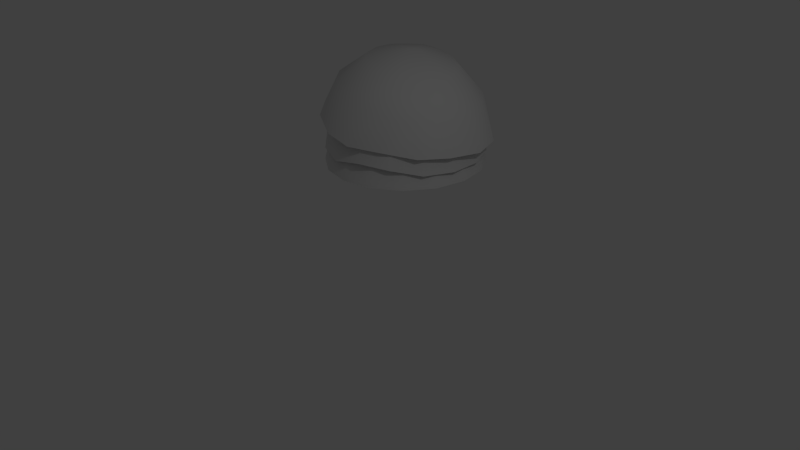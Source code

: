 # Source: bush1.blend  (saved by Blender 2.79.0; exported with 4.5.12 LTS)
import bpy
from mathutils import Matrix  # noqa: F401  (used for matrix-valued properties, if any)

bpy.ops.wm.read_factory_settings(use_empty=True)
scene = bpy.context.scene
scene.name = 'Scene'

# ---- collections
col_collection_1 = bpy.data.collections.new('Collection 1'); scene.collection.children.link(col_collection_1)

# ---- materials (node trees are filled in below, after node groups)
mat_material = bpy.data.materials.new('Material')
mat_material.alpha_threshold = 0.0
mat_material.use_transparent_shadow = False
mat_material.roughness = 0.5
mat_material.specular_intensity = 0.0

# ---- material node trees

# ---- world
world_world = bpy.data.worlds.new('World'); scene.world = world_world
world_world.color = (0.05088, 0.05088, 0.05088)
world_world.use_sun_shadow = False
world_world.sun_shadow_jitter_overblur = 0.0
world_world.cycles.sampling_method = 'NONE'
world_world.cycles.sample_map_resolution = 256

# ---- cameras
cam_camera = bpy.data.cameras.new('Camera')
cam_camera.clip_end = 100.0
cam_camera.lens = 35.0
cam_camera.sensor_width = 32.0
cam_camera.sensor_height = 18.0
cam_camera.ortho_scale = 7.314
cam_camera.dof.focus_distance = 0.0
cam_camera.dof.aperture_fstop = 128.0

# ---- lights
light_lamp = bpy.data.lights.new('Lamp', 'POINT')
light_lamp.transmission_factor = 0.0
light_lamp.cutoff_distance = 30.0
light_lamp.energy = 100.0
light_lamp.shadow_buffer_clip_start = 1.001
light_lamp.shadow_soft_size = 0.1
light_lamp.shadow_maximum_resolution = 0.006
light_lamp.use_absolute_resolution = True
light_lamp.cycles.use_multiple_importance_sampling = False

# ---- meshes
me_cone = bpy.data.meshes.new('Cone')
me_cone.from_pydata([(-0.006258, 0.7618, 0.6609), (0.297, 0.7171, 0.6324), (0.5489, 0.5489, 0.6324), (0.7171, 0.297, 0.6324), (0.7762, 1.236e-07, 0.6324), (-0.006483, 0.0007718, 0.8501), (0.7576, -0.2922, 0.5862), (0.5894, -0.544, 0.5862), (0.297, -0.7171, 0.6324), (-2.396e-07, -0.7762, 0.6324), (-0.297, -0.7171, 0.6324), (-0.5489, -0.5489, 0.6324), (-0.7171, -0.297, 0.6324), (-0.7762, 8.145e-07, 0.6324), (-0.7171, 0.297, 0.6324), (-0.5489, 0.5489, 0.6324), (-0.3033, 0.7027, 0.6609), (-1.569e-08, 1.263, 0.1526), (0.4834, 1.167, 0.1526), (0.8933, 0.8933, 0.1526), (1.167, 0.4834, 0.1526), (1.263, 1.887e-08, 0.1526), (1.167, -0.4834, 0.1526), (0.8933, -0.8933, 0.1526), (0.4834, -1.167, 0.1526), (-0.004169, -1.247, 0.1912), (-0.4876, -1.151, 0.1912), (-0.8961, -0.8696, 0.188), (-1.17, -0.4597, 0.188), (-1.263, 1.143e-06, 0.1526), (-1.167, 0.4834, 0.1526), (-0.8933, 0.8933, 0.1526), (-0.4834, 1.167, 0.1526), (-2.173e-08, 1.398, -0.4011), (0.5559, 1.34, -0.3987), (1.009, 1.037, -0.3987), (1.432, 0.5893, -0.4404), (1.538, 0.05436, -0.4404), (1.377, -0.5452, -0.4004), (1.074, -0.9987, -0.4004), (0.5349, -1.291, -0.4011), (-0.0005076, -1.464, -0.4476), (-0.5021, -1.378, -0.442), (-1.019, -1.047, -0.4047), (-1.355, -0.5727, -0.4103), (-1.398, 1.233e-06, -0.4011), (-1.291, 0.5349, -0.4011), (-1.031, 1.043, -0.4088), (-0.5778, 1.346, -0.4088)], [], [(16, 5, 0), (5, 1, 0), (15, 14, 5), (14, 13, 5), (13, 12, 5), (12, 11, 5), (11, 10, 5), (10, 9, 5), (9, 8, 5), (8, 7, 5), (4, 3, 5), (3, 2, 5), (16, 15, 5), (1, 5, 2), (7, 6, 5), (4, 5, 6), (0, 1, 18, 17), (8, 9, 25, 24), (7, 8, 24, 23), (13, 14, 30, 29), (12, 13, 29, 28), (11, 12, 28, 27), (10, 11, 27, 26), (16, 0, 17, 32), (15, 16, 32, 31), (6, 7, 23, 22), (4, 6, 22, 21), (9, 10, 26, 25), (14, 15, 31, 30), (2, 3, 20, 19), (3, 4, 21, 20), (1, 2, 19, 18), (28, 29, 45, 44), (30, 31, 47, 46), (17, 18, 34, 33), (20, 21, 37, 36), (31, 32, 48, 47), (26, 27, 43, 42), (23, 24, 40, 39), (22, 23, 39, 38), (19, 20, 36, 35), (18, 19, 35, 34), (29, 30, 46, 45), (32, 17, 33, 48), (27, 28, 44, 43), (24, 25, 41, 40), (21, 22, 38, 37), (25, 26, 42, 41)])
me_cone.polygons.foreach_set('use_smooth', [True] * 48)
_uv = me_cone.uv_layers.new(name='UVMap')
_uv.uv.foreach_set('vector', [0.3567, 0.5951, 0.4911, 0.5048, 0.402, 0.6406, 0.4911, 0.5048, 0.4607, 0.671, 0.402, 0.6406, 0.326, 0.54, 0.3261, 0.4739, 0.4911, 0.5048, 0.3261, 0.4739, 0.351, 0.413, 0.4911, 0.5048, 0.351, 0.413, 0.397, 0.3658, 0.4911, 0.5048, 0.397, 0.3658, 0.4575, 0.34, 0.4911, 0.5048, 0.4575, 0.34, 0.5232, 0.3397, 0.4911, 0.5048, 0.5232, 0.3397, 0.5834, 0.3649, 0.4911, 0.5048, 0.5834, 0.3649, 0.6314, 0.4096, 0.4911, 0.5048, 0.6314, 0.4096, 0.6704, 0.4751, 0.4911, 0.5048, 0.6348, 0.5986, 0.5877, 0.6458, 0.4911, 0.5048, 0.5877, 0.6458, 0.5266, 0.671, 0.4911, 0.5048, 0.3567, 0.5951, 0.326, 0.54, 0.4911, 0.5048, 0.4607, 0.671, 0.4911, 0.5048, 0.5266, 0.671, 0.6704, 0.4751, 0.6706, 0.5432, 0.4911, 0.5048, 0.6348, 0.5986, 0.4911, 0.5048, 0.6706, 0.5432, 0.402, 0.6406, 0.4607, 0.671, 0.4342, 0.8284, 0.3183, 0.7777, 0.6314, 0.4096, 0.5834, 0.3649, 0.6637, 0.2379, 0.7598, 0.3215, 0.6704, 0.4751, 0.6314, 0.4096, 0.7598, 0.3215, 0.8143, 0.4346, 0.351, 0.413, 0.3261, 0.4739, 0.1706, 0.4487, 0.218, 0.3326, 0.397, 0.3658, 0.351, 0.413, 0.218, 0.3326, 0.3029, 0.2476, 0.4575, 0.34, 0.397, 0.3658, 0.3029, 0.2476, 0.4181, 0.1951, 0.5232, 0.3397, 0.4575, 0.34, 0.4181, 0.1951, 0.5452, 0.1918, 0.3567, 0.5951, 0.402, 0.6406, 0.3183, 0.7777, 0.2241, 0.6919, 0.326, 0.54, 0.3567, 0.5951, 0.2241, 0.6919, 0.1701, 0.5754, 0.6706, 0.5432, 0.6704, 0.4751, 0.8143, 0.4346, 0.8177, 0.5626, 0.6348, 0.5986, 0.6706, 0.5432, 0.8177, 0.5626, 0.7716, 0.6834, 0.5834, 0.3649, 0.5232, 0.3397, 0.5452, 0.1918, 0.6637, 0.2379, 0.3261, 0.4739, 0.326, 0.54, 0.1701, 0.5754, 0.1706, 0.4487, 0.5266, 0.671, 0.5877, 0.6458, 0.6816, 0.7779, 0.5616, 0.824, 0.5877, 0.6458, 0.6348, 0.5986, 0.7716, 0.6834, 0.6816, 0.7779, 0.4607, 0.671, 0.5266, 0.671, 0.5616, 0.824, 0.4342, 0.8284, 0.3029, 0.2476, 0.218, 0.3326, 0.06343, 0.2366, 0.2016, 0.07903, 0.1706, 0.4487, 0.1701, 0.5754, 9.977e-05, 0.6165, 9.972e-05, 0.4216, 0.3183, 0.7777, 0.4342, 0.8284, 0.403, 0.9983, 0.2219, 0.9265, 0.6816, 0.7779, 0.7716, 0.6834, 0.9241, 0.8087, 0.7929, 0.9374, 0.1701, 0.5754, 0.2241, 0.6919, 0.07075, 0.7878, 9.977e-05, 0.6165, 0.5452, 0.1918, 0.4181, 0.1951, 0.3944, 0.004554, 0.6119, 9.972e-05, 0.8143, 0.4346, 0.7598, 0.3215, 0.9042, 0.2182, 0.9948, 0.4161, 0.8177, 0.5626, 0.8143, 0.4346, 0.9948, 0.4161, 0.9924, 0.6056, 0.5616, 0.824, 0.6816, 0.7779, 0.7929, 0.9374, 0.591, 0.9999, 0.4342, 0.8284, 0.5616, 0.824, 0.591, 0.9999, 0.403, 0.9983, 0.218, 0.3326, 0.1706, 0.4487, 9.972e-05, 0.4216, 0.06343, 0.2366, 0.2241, 0.6919, 0.3183, 0.7777, 0.2219, 0.9265, 0.07075, 0.7878, 0.4181, 0.1951, 0.3029, 0.2476, 0.2016, 0.07903, 0.3944, 0.004554, 0.7598, 0.3215, 0.6637, 0.2379, 0.7723, 0.07084, 0.9042, 0.2182, 0.7716, 0.6834, 0.8177, 0.5626, 0.9924, 0.6056, 0.9241, 0.8087, 0.6637, 0.2379, 0.5452, 0.1918, 0.6119, 9.972e-05, 0.7723, 0.07084])
me_cone.use_remesh_preserve_volume = False
me_cone.use_remesh_preserve_attributes = False
me_cone.use_mirror_vertex_groups = False
me_cone.update()
me_cone_001 = bpy.data.meshes.new('Cone.001')
me_cone_001.from_pydata([(1.334e-08, 0.7762, 0.6324), (0.297, 0.7171, 0.6324), (0.5489, 0.5489, 0.6324), (0.7171, 0.297, 0.6324), (0.7762, 1.236e-07, 0.6324), (0.7171, -0.297, 0.6324), (0.5489, -0.5489, 0.6324), (0.297, -0.7171, 0.6324), (-2.396e-07, -0.7762, 0.6324), (-0.297, -0.7171, 0.6324), (-0.5489, -0.5489, 0.6324), (-0.7171, -0.297, 0.6324), (-0.7762, 8.145e-07, 0.6324), (-0.7171, 0.297, 0.6324), (-0.5489, 0.5489, 0.6324), (-0.297, 0.7171, 0.6324), (-1.569e-08, 1.263, 0.1526), (0.4834, 1.167, 0.1526), (0.8933, 0.8933, 0.1526), (1.167, 0.4834, 0.1526), (1.263, 1.887e-08, 0.1526), (1.167, -0.4834, 0.1526), (0.8933, -0.8933, 0.1526), (0.4834, -1.167, 0.1526), (-4.273e-07, -1.263, 0.1526), (-0.4834, -1.167, 0.1526), (-0.8933, -0.8933, 0.1526), (-1.167, -0.4834, 0.1526), (-1.263, 1.143e-06, 0.1526), (-1.167, 0.4834, 0.1526), (-0.8933, 0.8933, 0.1526), (-0.4834, 1.167, 0.1526), (-0.003332, 1.461, -0.4817), (0.5419, 1.293, -0.4817), (0.9885, 0.9885, -0.4011), (1.291, 0.5349, -0.4011), (1.398, -1.087e-08, -0.4011), (1.291, -0.5349, -0.4011), (0.9826, -0.9894, -0.333), (0.529, -1.292, -0.333), (0.006906, -1.397, -0.4807), (-0.528, -1.29, -0.4807), (-0.9885, -0.9885, -0.4011), (-1.291, -0.5349, -0.4011), (-1.436, 0.01282, -0.4042), (-1.336, 0.5467, -0.3311), (-0.9948, 0.9874, -0.328), (-0.5453, 1.353, -0.4011)], [], [(0, 1, 17, 16), (7, 8, 24, 23), (6, 7, 23, 22), (12, 13, 29, 28), (11, 12, 28, 27), (10, 11, 27, 26), (9, 10, 26, 25), (15, 0, 16, 31), (14, 15, 31, 30), (5, 6, 22, 21), (4, 5, 21, 20), (8, 9, 25, 24), (13, 14, 30, 29), (2, 3, 19, 18), (3, 4, 20, 19), (1, 2, 18, 17), (27, 28, 44, 43), (29, 30, 46, 45), (16, 17, 33, 32), (19, 20, 36, 35), (30, 31, 47, 46), (25, 26, 42, 41), (22, 23, 39, 38), (21, 22, 38, 37), (18, 19, 35, 34), (17, 18, 34, 33), (28, 29, 45, 44), (31, 16, 32, 47), (26, 27, 43, 42), (23, 24, 40, 39), (20, 21, 37, 36), (24, 25, 41, 40)])
me_cone_001.polygons.foreach_set('use_smooth', [True] * 32)
_uv = me_cone_001.uv_layers.new(name='UVMap')
_uv.uv.foreach_set('vector', [0.666, 0.4728, 0.6411, 0.4118, 0.7695, 0.3205, 0.8226, 0.4368, 0.3372, 0.464, 0.3359, 0.5295, 0.1816, 0.5631, 0.1821, 0.4366, 0.3633, 0.404, 0.3372, 0.464, 0.1821, 0.4366, 0.2324, 0.3202, 0.5299, 0.6678, 0.5914, 0.6445, 0.6818, 0.7771, 0.5612, 0.8257, 0.4644, 0.6653, 0.5299, 0.6678, 0.5612, 0.8257, 0.4332, 0.8192, 0.405, 0.6381, 0.4644, 0.6653, 0.4332, 0.8192, 0.32, 0.766, 0.3598, 0.5906, 0.405, 0.6381, 0.32, 0.766, 0.2319, 0.6787, 0.6653, 0.5386, 0.666, 0.4728, 0.8226, 0.4368, 0.823, 0.5659, 0.6391, 0.5989, 0.6653, 0.5386, 0.823, 0.5659, 0.7718, 0.684, 0.4105, 0.3586, 0.3633, 0.404, 0.2324, 0.3202, 0.32, 0.2281, 0.4711, 0.3351, 0.4105, 0.3586, 0.32, 0.2281, 0.4385, 0.182, 0.3359, 0.5295, 0.3598, 0.5906, 0.2319, 0.6787, 0.1816, 0.5631, 0.5914, 0.6445, 0.6391, 0.5989, 0.7718, 0.684, 0.6818, 0.7771, 0.5955, 0.3639, 0.5361, 0.3369, 0.5647, 0.1835, 0.6792, 0.2341, 0.5361, 0.3369, 0.4711, 0.3351, 0.4385, 0.182, 0.5647, 0.1835, 0.6411, 0.4118, 0.5955, 0.3639, 0.6792, 0.2341, 0.7695, 0.3205, 0.4332, 0.8192, 0.5612, 0.8257, 0.5918, 0.9957, 0.3969, 0.9888, 0.6818, 0.7771, 0.7718, 0.684, 0.9484, 0.7837, 0.7753, 0.9366, 0.8226, 0.4368, 0.7695, 0.3205, 0.9362, 0.211, 1.016, 0.3933, 0.5647, 0.1835, 0.4385, 0.182, 0.4017, 0.01323, 0.5951, 0.008678, 0.7718, 0.684, 0.823, 0.5659, 1.003, 0.5877, 0.9484, 0.7837, 0.2319, 0.6787, 0.32, 0.766, 0.2154, 0.9141, 0.06319, 0.7798, 0.2324, 0.3202, 0.1821, 0.4366, 0.01052, 0.4067, 0.08413, 0.2107, 0.32, 0.2281, 0.2324, 0.3202, 0.08413, 0.2107, 0.2286, 0.08618, 0.6792, 0.2341, 0.5647, 0.1835, 0.5951, 0.008678, 0.7821, 0.08121, 0.7695, 0.3205, 0.6792, 0.2341, 0.7821, 0.08121, 0.9362, 0.211, 0.5612, 0.8257, 0.6818, 0.7771, 0.7753, 0.9366, 0.5918, 0.9957, 0.823, 0.5659, 0.8226, 0.4368, 1.016, 0.3933, 1.003, 0.5877, 0.32, 0.766, 0.4332, 0.8192, 0.3969, 0.9888, 0.2154, 0.9141, 0.1821, 0.4366, 0.1816, 0.5631, -0.004192, 0.6033, 0.01052, 0.4067, 0.4385, 0.182, 0.32, 0.2281, 0.2286, 0.08618, 0.4017, 0.01323, 0.1816, 0.5631, 0.2319, 0.6787, 0.06319, 0.7798, -0.004192, 0.6033])
me_cone_001.use_remesh_preserve_volume = False
me_cone_001.use_remesh_preserve_attributes = False
me_cone_001.use_mirror_vertex_groups = False
me_cone_001.update()
me_cone_002 = bpy.data.meshes.new('Cone.002')
me_cone_002.from_pydata([(1.334e-08, 0.7762, 0.6324), (0.297, 0.7171, 0.6324), (0.5489, 0.5489, 0.6324), (0.7171, 0.297, 0.6324), (0.7762, 1.236e-07, 0.6324), (0.7171, -0.297, 0.6324), (0.5489, -0.5489, 0.6324), (0.297, -0.7171, 0.6324), (-2.396e-07, -0.7762, 0.6324), (-0.297, -0.7171, 0.6324), (-0.5489, -0.5489, 0.6324), (-0.7171, -0.297, 0.6324), (-0.7762, 8.145e-07, 0.6324), (-0.7171, 0.297, 0.6324), (-0.5489, 0.5489, 0.6324), (-0.297, 0.7171, 0.6324), (-1.569e-08, 1.263, 0.1526), (0.4834, 1.167, 0.1526), (0.8933, 0.8933, 0.1526), (1.167, 0.4834, 0.1526), (1.263, 1.887e-08, 0.1526), (1.167, -0.4834, 0.1526), (0.8933, -0.8933, 0.1526), (0.4834, -1.167, 0.1526), (-4.273e-07, -1.263, 0.1526), (-0.4834, -1.167, 0.1526), (-0.8933, -0.8933, 0.1526), (-1.167, -0.4834, 0.1526), (-1.263, 1.143e-06, 0.1526), (-1.167, 0.4834, 0.1526), (-0.8933, 0.8933, 0.1526), (-0.4834, 1.167, 0.1526), (-2.173e-08, 1.398, -0.4011), (0.5349, 1.291, -0.4011), (0.9885, 0.9885, -0.4011), (1.291, 0.5349, -0.4011), (1.398, -1.087e-08, -0.4011), (1.291, -0.5349, -0.4011), (0.9885, -0.9885, -0.4011), (0.5349, -1.291, -0.4011), (-4.772e-07, -1.398, -0.4011), (-0.5349, -1.291, -0.4011), (-0.9885, -0.9885, -0.4011), (-1.291, -0.5349, -0.4011), (-1.398, 1.233e-06, -0.4011), (-1.291, 0.5349, -0.4011), (-0.9885, 0.9885, -0.4011), (-0.5349, 1.291, -0.4011)], [], [(0, 1, 17, 16), (7, 8, 24, 23), (6, 7, 23, 22), (12, 13, 29, 28), (11, 12, 28, 27), (10, 11, 27, 26), (9, 10, 26, 25), (15, 0, 16, 31), (14, 15, 31, 30), (5, 6, 22, 21), (4, 5, 21, 20), (8, 9, 25, 24), (13, 14, 30, 29), (2, 3, 19, 18), (3, 4, 20, 19), (1, 2, 18, 17), (27, 28, 44, 43), (29, 30, 46, 45), (16, 17, 33, 32), (19, 20, 36, 35), (30, 31, 47, 46), (25, 26, 42, 41), (22, 23, 39, 38), (21, 22, 38, 37), (18, 19, 35, 34), (17, 18, 34, 33), (28, 29, 45, 44), (31, 16, 32, 47), (26, 27, 43, 42), (23, 24, 40, 39), (20, 21, 37, 36), (24, 25, 41, 40)])
me_cone_002.polygons.foreach_set('use_smooth', [True] * 32)
_uv = me_cone_002.uv_layers.new(name='UVMap')
_uv.uv.foreach_set('vector', [0.6376, 0.5991, 0.6641, 0.5378, 0.8217, 0.5678, 0.7714, 0.686, 0.4101, 0.355, 0.3616, 0.4008, 0.2278, 0.3131, 0.32, 0.223, 0.4723, 0.3312, 0.4101, 0.355, 0.32, 0.223, 0.4396, 0.1751, 0.4012, 0.6395, 0.4617, 0.6668, 0.432, 0.8233, 0.3136, 0.7728, 0.3557, 0.5909, 0.4012, 0.6395, 0.3136, 0.7728, 0.2234, 0.6807, 0.3321, 0.5285, 0.3557, 0.5909, 0.2234, 0.6807, 0.1754, 0.5609, 0.3342, 0.4617, 0.3321, 0.5285, 0.1754, 0.5609, 0.177, 0.4318, 0.5897, 0.6451, 0.6376, 0.5991, 0.7714, 0.686, 0.6798, 0.7762, 0.5279, 0.6688, 0.5897, 0.6451, 0.6798, 0.7762, 0.5607, 0.8245, 0.5386, 0.333, 0.4723, 0.3312, 0.4396, 0.1751, 0.5683, 0.1766, 0.5989, 0.3601, 0.5386, 0.333, 0.5683, 0.1766, 0.6863, 0.2273, 0.3616, 0.4008, 0.3342, 0.4617, 0.177, 0.4318, 0.2278, 0.3131, 0.4617, 0.6668, 0.5279, 0.6688, 0.5607, 0.8245, 0.432, 0.8233, 0.6668, 0.4709, 0.6439, 0.4086, 0.7759, 0.3195, 0.8234, 0.4391, 0.6439, 0.4086, 0.5989, 0.3601, 0.6863, 0.2273, 0.7759, 0.3195, 0.6641, 0.5378, 0.6668, 0.4709, 0.8234, 0.4391, 0.8217, 0.5678, 0.2234, 0.6807, 0.3136, 0.7728, 0.2174, 0.9243, 0.07643, 0.7837, 0.432, 0.8233, 0.5607, 0.8245, 0.6, 0.9991, 0.4014, 0.9999, 0.7714, 0.686, 0.8217, 0.5678, 0.9979, 0.5987, 0.9224, 0.7817, 0.7759, 0.3195, 0.6863, 0.2273, 0.7827, 0.07658, 0.9227, 0.2172, 0.5607, 0.8245, 0.6798, 0.7762, 0.7829, 0.9223, 0.6, 0.9991, 0.177, 0.4318, 0.1754, 0.5609, 9.989e-05, 0.5998, 9.989e-05, 0.4006, 0.4396, 0.1751, 0.32, 0.223, 0.2171, 0.07603, 0.4009, 9.989e-05, 0.5683, 0.1766, 0.4396, 0.1751, 0.4009, 9.989e-05, 0.5995, 0.0003197, 0.8234, 0.4391, 0.7759, 0.3195, 0.9227, 0.2172, 0.9981, 0.4006, 0.8217, 0.5678, 0.8234, 0.4391, 0.9981, 0.4006, 0.9979, 0.5987, 0.3136, 0.7728, 0.432, 0.8233, 0.4014, 0.9999, 0.2174, 0.9243, 0.6798, 0.7762, 0.7714, 0.686, 0.9224, 0.7817, 0.7829, 0.9223, 0.1754, 0.5609, 0.2234, 0.6807, 0.07643, 0.7837, 9.989e-05, 0.5998, 0.32, 0.223, 0.2278, 0.3131, 0.07636, 0.2167, 0.2171, 0.07603, 0.6863, 0.2273, 0.5683, 0.1766, 0.5995, 0.0003197, 0.7827, 0.07658, 0.2278, 0.3131, 0.177, 0.4318, 9.989e-05, 0.4006, 0.07636, 0.2167])
me_cone_002.materials.append(mat_material)
me_cone_002.use_remesh_preserve_volume = False
me_cone_002.use_remesh_preserve_attributes = False
me_cone_002.use_mirror_vertex_groups = False
me_cone_002.use_paint_bone_selection = False
me_cone_002.use_paint_mask = True
me_cone_002.update()

# ---- objects
ob_cone = bpy.data.objects.new('Cone', me_cone)
ob_lamp = bpy.data.objects.new('Lamp', light_lamp)
ob_camera = bpy.data.objects.new('Camera', cam_camera)
ob_cone_001 = bpy.data.objects.new('Cone.001', me_cone_001)
ob_cone_002 = bpy.data.objects.new('Cone.002', me_cone_002)

# ---- transforms, parenting, visibility, modifiers, constraints
ob_cone.location = (-2.722, 3.234, 0.7281)
ob_cone.rotation_euler = (0.01869, 0.1557, 0.12)
ob_cone.lineart.crease_threshold = 0.0
ob_lamp.location = (4.076, 1.005, 5.904)
ob_lamp.rotation_euler = (0.6503, 0.05522, 1.866)
ob_lamp.lock_rotations_4d = False
ob_lamp.empty_display_type = 'ARROWS'
ob_lamp.color = (0.0, 0.0, 0.0, 0.0)
ob_lamp.lineart.crease_threshold = 0.0
ob_camera.location = (7.481, -6.508, 5.344)
ob_camera.rotation_euler = (1.109, 0.01082, 0.8149)
ob_camera.lock_rotations_4d = False
ob_camera.empty_display_type = 'ARROWS'
ob_camera.color = (0.0, 0.0, 0.0, 0.0)
ob_camera.display_type = 'WIRE'
ob_camera.lineart.crease_threshold = 0.0
ob_cone_001.location = (-2.747, 3.227, 0.3405)
ob_cone_001.rotation_euler = (-0.01451, 0.08648, -0.1665)
ob_cone_001.lineart.crease_threshold = 0.0
ob_cone_002.location = (-2.797, 3.227, 0.0)
ob_cone_002.lineart.crease_threshold = 0.0

# ---- collection membership
col_collection_1.objects.link(ob_cone)
col_collection_1.objects.link(ob_lamp)
col_collection_1.objects.link(ob_camera)
col_collection_1.objects.link(ob_cone_001)
col_collection_1.objects.link(ob_cone_002)

# ---- scene / render settings (as saved in the file)
scene.camera = ob_camera
scene.frame_start = 1; scene.frame_end = 250; scene.frame_set(1)
scene.render.engine = 'BLENDER_EEVEE_NEXT'
scene.render.resolution_percentage = 50
scene.render.dither_intensity = 0.0
scene.cycles.use_denoising = False
scene.cycles.samples = 10
scene.cycles.sampling_pattern = 'TABULATED_SOBOL'
scene.cycles.light_sampling_threshold = 0.0
scene.cycles.use_adaptive_sampling = False
scene.cycles.use_light_tree = False
scene.cycles.blur_glossy = 0.0
scene.cycles.pixel_filter_type = 'GAUSSIAN'
scene.cycles.sample_clamp_indirect = 0.0
scene.view_settings.view_transform = 'Standard'
bpy.context.view_layer.update()
